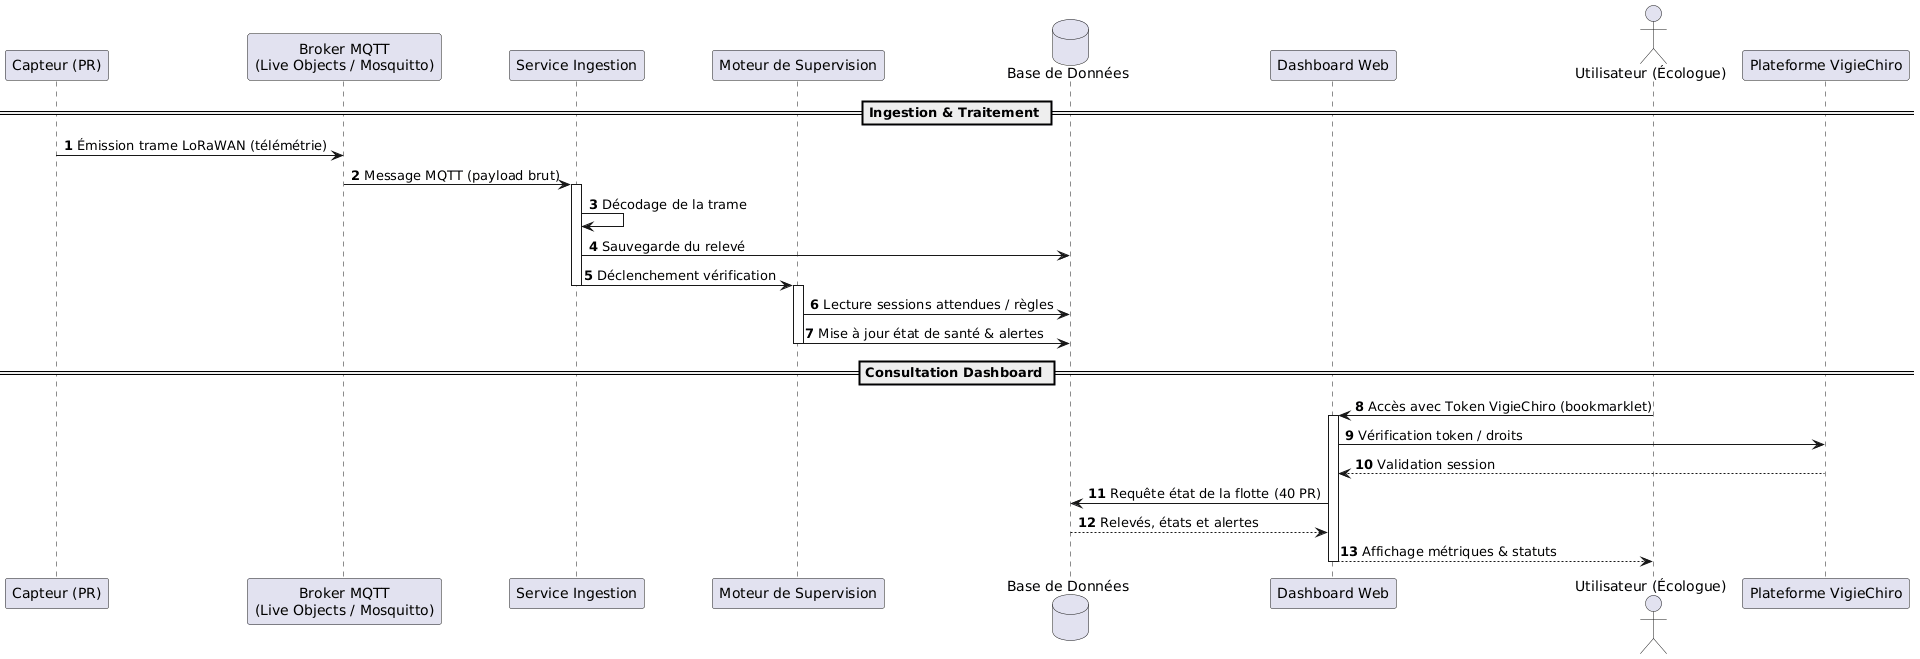

The diagram above was rendered by PlantUML. Its source (embedded in the PNG):
@startuml
autonumber

participant "Capteur (PR)" as PR
participant "Broker MQTT\n(Live Objects / Mosquitto)" as Broker
participant "Service Ingestion" as Ingest
participant "Moteur de Supervision" as Superv
database "Base de Données" as BDD
participant "Dashboard Web" as Dash
actor "Utilisateur (Écologue)" as User
participant "Plateforme VigieChiro" as VC

== Ingestion & Traitement ==
PR -> Broker : Émission trame LoRaWAN (télémétrie)
Broker -> Ingest : Message MQTT (payload brut)
activate Ingest
Ingest -> Ingest : Décodage de la trame
Ingest -> BDD : Sauvegarde du relevé
Ingest -> Superv : Déclenchement vérification
deactivate Ingest

activate Superv
Superv -> BDD : Lecture sessions attendues / règles
Superv -> BDD : Mise à jour état de santé & alertes
deactivate Superv

== Consultation Dashboard ==
User -> Dash : Accès avec Token VigieChiro (bookmarklet)
activate Dash
Dash -> VC : Vérification token / droits
VC --> Dash : Validation session
Dash -> BDD : Requête état de la flotte (40 PR)
BDD --> Dash : Relevés, états et alertes
Dash --> User : Affichage métriques & statuts
deactivate Dash
@enduml